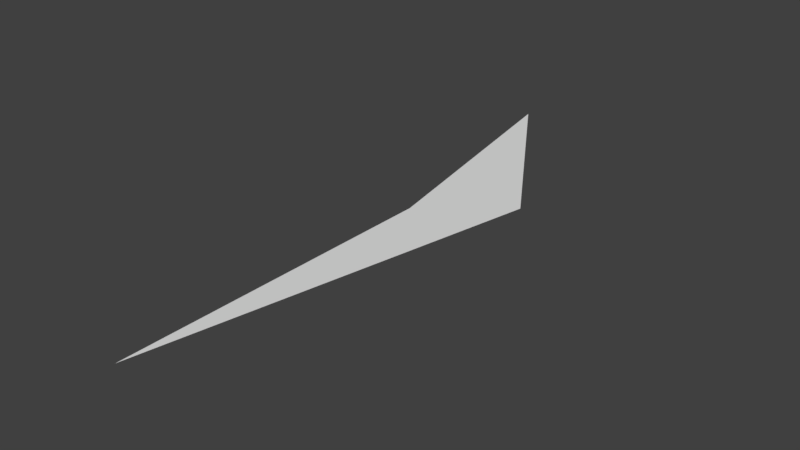 # Source: foam.blend  (saved by Blender 2.78.0; exported with 4.5.12 LTS)
import bpy
from mathutils import Matrix  # noqa: F401  (used for matrix-valued properties, if any)

bpy.ops.wm.read_factory_settings(use_empty=True)
scene = bpy.context.scene
scene.name = 'Scene'

# ---- collections
col_collection_1 = bpy.data.collections.new('Collection 1'); scene.collection.children.link(col_collection_1)

# ---- world
world_world = bpy.data.worlds.new('World'); scene.world = world_world
world_world.color = (0.05088, 0.05088, 0.05088)
world_world.use_sun_shadow = False
world_world.sun_shadow_jitter_overblur = 0.0
world_world.cycles.sampling_method = 'MANUAL'

# ---- meshes
me_plane = bpy.data.meshes.new('Plane')
me_plane.from_pydata([(-0.4273, 0.6339, 0.0), (-0.5053, -9.127, 0.0), (-1.867, 8.503, 0.0), (1.895, 2.529, 0.0)], [], [(0, 1, 3, 2)])
me_plane.use_remesh_preserve_volume = False
me_plane.use_remesh_preserve_attributes = False
me_plane.use_mirror_vertex_groups = False
me_plane.update()

# ---- objects
ob_plane = bpy.data.objects.new('Plane', me_plane)

# ---- transforms, parenting, visibility, modifiers, constraints
ob_plane.location = (0.0, 0.0, 0.0)
ob_plane.lineart.crease_threshold = 0.0

# ---- collection membership
col_collection_1.objects.link(ob_plane)

# ---- scene / render settings (as saved in the file)
scene.frame_start = 1; scene.frame_end = 250; scene.frame_set(1)
scene.render.engine = 'BLENDER_EEVEE_NEXT'
scene.render.resolution_percentage = 50
scene.render.dither_intensity = 0.0
scene.cycles.use_denoising = False
scene.cycles.samples = 128
scene.cycles.sampling_pattern = 'TABULATED_SOBOL'
scene.cycles.light_sampling_threshold = 0.0
scene.cycles.use_adaptive_sampling = False
scene.cycles.use_light_tree = False
scene.cycles.blur_glossy = 0.0
scene.cycles.sample_clamp_indirect = 0.0
scene.view_settings.view_transform = 'Standard'
bpy.context.view_layer.update()

# ---- added for rendering (the .blend has no active camera and no usable light): camera, sun
cam_auto = bpy.data.cameras.new('AutoCamera')
cam_auto.lens = 50.0
cam_auto.sensor_width = 36.0
cam_auto.clip_end = 1000.0
ob_auto_camera = bpy.data.objects.new('AutoCamera', cam_auto)
scene.collection.objects.link(ob_auto_camera)
ob_auto_camera.location = (16.6928, -20.3268, 13.3433)
ob_auto_camera.rotation_euler = (1.09748, -7.21219e-08, 0.694738)
scene.camera = ob_auto_camera
light_auto_sun = bpy.data.lights.new('AutoSun', 'SUN')
light_auto_sun.energy = 3.0
light_auto_sun.angle = 0.0523599
ob_auto_sun = bpy.data.objects.new('AutoSun', light_auto_sun)
scene.collection.objects.link(ob_auto_sun)
ob_auto_sun.rotation_euler = (0.872665, 0.174533, 0.523599)
bpy.context.view_layer.update()
